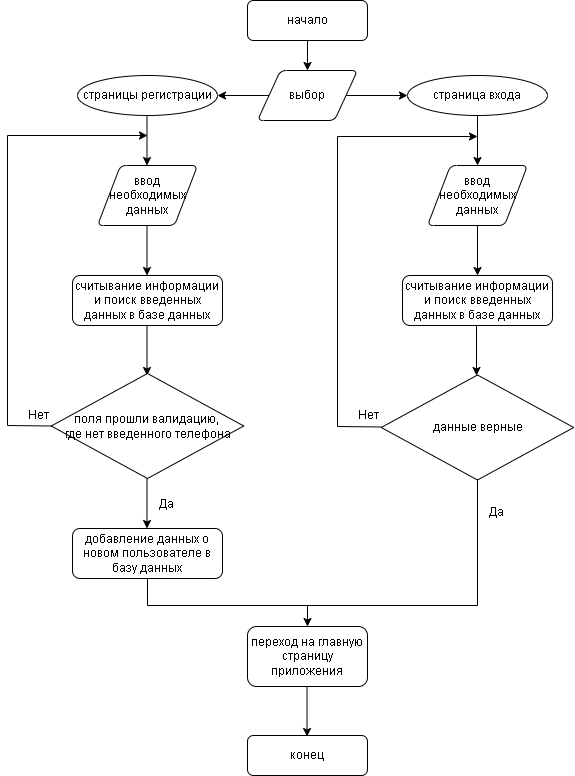

The diagram above was exported from draw.io. Its source (the exported page's mxGraphModel, read from the mxfile embedded in the PNG):
<mxGraphModel dx="1038" dy="579" grid="1" gridSize="10" guides="1" tooltips="1" connect="1" arrows="1" fold="1" page="1" pageScale="1" pageWidth="827" pageHeight="1169" math="0" shadow="0">
  <root>
    <mxCell id="WIyWlLk6GJQsqaUBKTNV-0" />
    <mxCell id="WIyWlLk6GJQsqaUBKTNV-1" parent="WIyWlLk6GJQsqaUBKTNV-0" />
    <mxCell id="WIyWlLk6GJQsqaUBKTNV-3" value="начало" style="rounded=1;whiteSpace=wrap;html=1;fontSize=12;glass=0;strokeWidth=1;shadow=0;" parent="WIyWlLk6GJQsqaUBKTNV-1" vertex="1">
      <mxGeometry x="320" y="95" width="120" height="40" as="geometry" />
    </mxCell>
    <mxCell id="WIyWlLk6GJQsqaUBKTNV-11" value="конец" style="rounded=1;whiteSpace=wrap;html=1;fontSize=12;glass=0;strokeWidth=1;shadow=0;" parent="WIyWlLk6GJQsqaUBKTNV-1" vertex="1">
      <mxGeometry x="320" y="830" width="120" height="40" as="geometry" />
    </mxCell>
    <mxCell id="tUuiSJp7_CAMXgTgGQKM-0" value="" style="endArrow=classic;html=1;rounded=0;exitX=0.5;exitY=1;exitDx=0;exitDy=0;" parent="WIyWlLk6GJQsqaUBKTNV-1" source="WIyWlLk6GJQsqaUBKTNV-3" edge="1">
      <mxGeometry width="50" height="50" relative="1" as="geometry">
        <mxPoint x="390" y="335" as="sourcePoint" />
        <mxPoint x="380" y="165" as="targetPoint" />
      </mxGeometry>
    </mxCell>
    <mxCell id="tUuiSJp7_CAMXgTgGQKM-1" value="страницы регистрации" style="strokeWidth=1;html=1;shape=mxgraph.flowchart.start_1;whiteSpace=wrap;" parent="WIyWlLk6GJQsqaUBKTNV-1" vertex="1">
      <mxGeometry x="150" y="170" width="140" height="40" as="geometry" />
    </mxCell>
    <mxCell id="tUuiSJp7_CAMXgTgGQKM-3" value="" style="endArrow=classic;html=1;rounded=0;exitX=0.5;exitY=1;exitDx=0;exitDy=0;" parent="WIyWlLk6GJQsqaUBKTNV-1" edge="1">
      <mxGeometry width="50" height="50" relative="1" as="geometry">
        <mxPoint x="219.5" y="210" as="sourcePoint" />
        <mxPoint x="219.5" y="260" as="targetPoint" />
      </mxGeometry>
    </mxCell>
    <mxCell id="tUuiSJp7_CAMXgTgGQKM-4" value="ввод необходимых данных" style="shape=parallelogram;html=1;strokeWidth=1;perimeter=parallelogramPerimeter;whiteSpace=wrap;rounded=1;arcSize=12;size=0.23;" parent="WIyWlLk6GJQsqaUBKTNV-1" vertex="1">
      <mxGeometry x="170" y="260" width="100" height="60" as="geometry" />
    </mxCell>
    <mxCell id="tUuiSJp7_CAMXgTgGQKM-5" value="" style="endArrow=classic;html=1;rounded=0;exitX=0.5;exitY=1;exitDx=0;exitDy=0;" parent="WIyWlLk6GJQsqaUBKTNV-1" edge="1">
      <mxGeometry width="50" height="50" relative="1" as="geometry">
        <mxPoint x="219.5" y="320" as="sourcePoint" />
        <mxPoint x="219.5" y="370" as="targetPoint" />
      </mxGeometry>
    </mxCell>
    <mxCell id="tUuiSJp7_CAMXgTgGQKM-6" value="считывание информации и поиск введенных данных в базе данных" style="rounded=1;whiteSpace=wrap;html=1;strokeWidth=1;" parent="WIyWlLk6GJQsqaUBKTNV-1" vertex="1">
      <mxGeometry x="145" y="370" width="150" height="50" as="geometry" />
    </mxCell>
    <mxCell id="tUuiSJp7_CAMXgTgGQKM-7" value="" style="endArrow=classic;html=1;rounded=0;exitX=0.5;exitY=1;exitDx=0;exitDy=0;" parent="WIyWlLk6GJQsqaUBKTNV-1" edge="1">
      <mxGeometry width="50" height="50" relative="1" as="geometry">
        <mxPoint x="219.5" y="420" as="sourcePoint" />
        <mxPoint x="219.5" y="470" as="targetPoint" />
      </mxGeometry>
    </mxCell>
    <mxCell id="tUuiSJp7_CAMXgTgGQKM-8" value="поля прошли валидацию, &lt;br&gt;где нет введенного телефона" style="strokeWidth=1;html=1;shape=mxgraph.flowchart.decision;whiteSpace=wrap;" parent="WIyWlLk6GJQsqaUBKTNV-1" vertex="1">
      <mxGeometry x="123.75" y="468" width="192.5" height="105" as="geometry" />
    </mxCell>
    <mxCell id="tUuiSJp7_CAMXgTgGQKM-9" value="" style="endArrow=classic;html=1;rounded=0;exitX=0;exitY=0.5;exitDx=0;exitDy=0;exitPerimeter=0;" parent="WIyWlLk6GJQsqaUBKTNV-1" source="tUuiSJp7_CAMXgTgGQKM-8" edge="1">
      <mxGeometry width="50" height="50" relative="1" as="geometry">
        <mxPoint x="390" y="490" as="sourcePoint" />
        <mxPoint x="220" y="230" as="targetPoint" />
        <Array as="points">
          <mxPoint x="80" y="520" />
          <mxPoint x="80" y="230" />
        </Array>
      </mxGeometry>
    </mxCell>
    <mxCell id="tUuiSJp7_CAMXgTgGQKM-10" value="Нет" style="text;whiteSpace=wrap;html=1;" parent="WIyWlLk6GJQsqaUBKTNV-1" vertex="1">
      <mxGeometry x="99" y="496" width="40" height="30" as="geometry" />
    </mxCell>
    <mxCell id="tUuiSJp7_CAMXgTgGQKM-11" value="" style="endArrow=classic;html=1;rounded=0;exitX=0.5;exitY=1;exitDx=0;exitDy=0;" parent="WIyWlLk6GJQsqaUBKTNV-1" edge="1">
      <mxGeometry width="50" height="50" relative="1" as="geometry">
        <mxPoint x="219.5" y="573" as="sourcePoint" />
        <mxPoint x="219.5" y="623" as="targetPoint" />
      </mxGeometry>
    </mxCell>
    <mxCell id="tUuiSJp7_CAMXgTgGQKM-12" value="добавление данных о новом пользователе в базу данных" style="rounded=1;whiteSpace=wrap;html=1;strokeWidth=1;" parent="WIyWlLk6GJQsqaUBKTNV-1" vertex="1">
      <mxGeometry x="145" y="623" width="150" height="50" as="geometry" />
    </mxCell>
    <mxCell id="tUuiSJp7_CAMXgTgGQKM-14" value="Да" style="text;whiteSpace=wrap;html=1;" parent="WIyWlLk6GJQsqaUBKTNV-1" vertex="1">
      <mxGeometry x="230" y="585" width="40" height="30" as="geometry" />
    </mxCell>
    <mxCell id="tUuiSJp7_CAMXgTgGQKM-15" value="страница входа" style="strokeWidth=1;html=1;shape=mxgraph.flowchart.start_1;whiteSpace=wrap;" parent="WIyWlLk6GJQsqaUBKTNV-1" vertex="1">
      <mxGeometry x="480" y="170" width="140" height="40" as="geometry" />
    </mxCell>
    <mxCell id="tUuiSJp7_CAMXgTgGQKM-16" value="ввод необходимых данных" style="shape=parallelogram;html=1;strokeWidth=1;perimeter=parallelogramPerimeter;whiteSpace=wrap;rounded=1;arcSize=12;size=0.23;" parent="WIyWlLk6GJQsqaUBKTNV-1" vertex="1">
      <mxGeometry x="500" y="260" width="100" height="60" as="geometry" />
    </mxCell>
    <mxCell id="tUuiSJp7_CAMXgTgGQKM-17" value="считывание информации и поиск введенных данных в базе данных" style="rounded=1;whiteSpace=wrap;html=1;strokeWidth=1;" parent="WIyWlLk6GJQsqaUBKTNV-1" vertex="1">
      <mxGeometry x="475" y="370" width="150" height="50" as="geometry" />
    </mxCell>
    <mxCell id="tUuiSJp7_CAMXgTgGQKM-18" value="данные верные" style="strokeWidth=1;html=1;shape=mxgraph.flowchart.decision;whiteSpace=wrap;" parent="WIyWlLk6GJQsqaUBKTNV-1" vertex="1">
      <mxGeometry x="453.75" y="469.5" width="192.5" height="105" as="geometry" />
    </mxCell>
    <mxCell id="tUuiSJp7_CAMXgTgGQKM-19" value="выбор" style="shape=parallelogram;html=1;strokeWidth=1;perimeter=parallelogramPerimeter;whiteSpace=wrap;rounded=1;arcSize=12;size=0.23;" parent="WIyWlLk6GJQsqaUBKTNV-1" vertex="1">
      <mxGeometry x="330" y="165" width="100" height="50" as="geometry" />
    </mxCell>
    <mxCell id="tUuiSJp7_CAMXgTgGQKM-20" value="" style="endArrow=classic;html=1;rounded=0;exitX=1;exitY=0.5;exitDx=0;exitDy=0;entryX=0;entryY=0.5;entryDx=0;entryDy=0;entryPerimeter=0;" parent="WIyWlLk6GJQsqaUBKTNV-1" source="tUuiSJp7_CAMXgTgGQKM-19" target="tUuiSJp7_CAMXgTgGQKM-15" edge="1">
      <mxGeometry width="50" height="50" relative="1" as="geometry">
        <mxPoint x="420" y="270" as="sourcePoint" />
        <mxPoint x="470" y="220" as="targetPoint" />
      </mxGeometry>
    </mxCell>
    <mxCell id="tUuiSJp7_CAMXgTgGQKM-21" value="" style="endArrow=classic;html=1;rounded=0;entryX=1;entryY=0.5;entryDx=0;entryDy=0;entryPerimeter=0;exitX=0;exitY=0.5;exitDx=0;exitDy=0;" parent="WIyWlLk6GJQsqaUBKTNV-1" source="tUuiSJp7_CAMXgTgGQKM-19" target="tUuiSJp7_CAMXgTgGQKM-1" edge="1">
      <mxGeometry width="50" height="50" relative="1" as="geometry">
        <mxPoint x="420" y="270" as="sourcePoint" />
        <mxPoint x="470" y="220" as="targetPoint" />
      </mxGeometry>
    </mxCell>
    <mxCell id="tUuiSJp7_CAMXgTgGQKM-22" value="" style="endArrow=classic;html=1;rounded=0;exitX=0.5;exitY=1;exitDx=0;exitDy=0;exitPerimeter=0;entryX=0.5;entryY=0;entryDx=0;entryDy=0;" parent="WIyWlLk6GJQsqaUBKTNV-1" source="tUuiSJp7_CAMXgTgGQKM-15" target="tUuiSJp7_CAMXgTgGQKM-16" edge="1">
      <mxGeometry width="50" height="50" relative="1" as="geometry">
        <mxPoint x="460" y="410" as="sourcePoint" />
        <mxPoint x="510" y="360" as="targetPoint" />
      </mxGeometry>
    </mxCell>
    <mxCell id="tUuiSJp7_CAMXgTgGQKM-23" value="" style="endArrow=classic;html=1;rounded=0;exitX=0.5;exitY=1;exitDx=0;exitDy=0;exitPerimeter=0;entryX=0.5;entryY=0;entryDx=0;entryDy=0;" parent="WIyWlLk6GJQsqaUBKTNV-1" edge="1">
      <mxGeometry width="50" height="50" relative="1" as="geometry">
        <mxPoint x="550" y="320" as="sourcePoint" />
        <mxPoint x="550" y="370" as="targetPoint" />
      </mxGeometry>
    </mxCell>
    <mxCell id="tUuiSJp7_CAMXgTgGQKM-24" value="" style="endArrow=classic;html=1;rounded=0;exitX=0.5;exitY=1;exitDx=0;exitDy=0;exitPerimeter=0;entryX=0.5;entryY=0;entryDx=0;entryDy=0;" parent="WIyWlLk6GJQsqaUBKTNV-1" edge="1">
      <mxGeometry width="50" height="50" relative="1" as="geometry">
        <mxPoint x="549" y="420" as="sourcePoint" />
        <mxPoint x="549" y="470" as="targetPoint" />
      </mxGeometry>
    </mxCell>
    <mxCell id="tUuiSJp7_CAMXgTgGQKM-25" value="" style="endArrow=classic;html=1;rounded=0;exitX=0;exitY=0.5;exitDx=0;exitDy=0;exitPerimeter=0;" parent="WIyWlLk6GJQsqaUBKTNV-1" edge="1">
      <mxGeometry width="50" height="50" relative="1" as="geometry">
        <mxPoint x="453.75" y="521.5" as="sourcePoint" />
        <mxPoint x="550" y="231" as="targetPoint" />
        <Array as="points">
          <mxPoint x="410" y="521" />
          <mxPoint x="410" y="231" />
        </Array>
      </mxGeometry>
    </mxCell>
    <mxCell id="tUuiSJp7_CAMXgTgGQKM-26" value="Нет" style="text;whiteSpace=wrap;html=1;" parent="WIyWlLk6GJQsqaUBKTNV-1" vertex="1">
      <mxGeometry x="429" y="496" width="40" height="30" as="geometry" />
    </mxCell>
    <mxCell id="tUuiSJp7_CAMXgTgGQKM-29" value="переход на главную страницу приложения" style="rounded=1;whiteSpace=wrap;html=1;strokeWidth=1;" parent="WIyWlLk6GJQsqaUBKTNV-1" vertex="1">
      <mxGeometry x="320" y="721" width="120" height="60" as="geometry" />
    </mxCell>
    <mxCell id="tUuiSJp7_CAMXgTgGQKM-30" value="" style="endArrow=classic;html=1;rounded=0;exitX=0.5;exitY=1;exitDx=0;exitDy=0;" parent="WIyWlLk6GJQsqaUBKTNV-1" edge="1">
      <mxGeometry width="50" height="50" relative="1" as="geometry">
        <mxPoint x="379.52" y="781" as="sourcePoint" />
        <mxPoint x="379.52" y="831" as="targetPoint" />
      </mxGeometry>
    </mxCell>
    <mxCell id="tUuiSJp7_CAMXgTgGQKM-31" value="Да" style="text;whiteSpace=wrap;html=1;" parent="WIyWlLk6GJQsqaUBKTNV-1" vertex="1">
      <mxGeometry x="560" y="593" width="40" height="30" as="geometry" />
    </mxCell>
    <mxCell id="8NgtVyhN_NCuk9UYYmZY-0" value="" style="endArrow=none;html=1;rounded=0;entryX=0.5;entryY=1;entryDx=0;entryDy=0;entryPerimeter=0;" parent="WIyWlLk6GJQsqaUBKTNV-1" target="tUuiSJp7_CAMXgTgGQKM-18" edge="1">
      <mxGeometry width="50" height="50" relative="1" as="geometry">
        <mxPoint x="550" y="700" as="sourcePoint" />
        <mxPoint x="440" y="520" as="targetPoint" />
      </mxGeometry>
    </mxCell>
    <mxCell id="8NgtVyhN_NCuk9UYYmZY-1" value="" style="endArrow=none;html=1;rounded=0;" parent="WIyWlLk6GJQsqaUBKTNV-1" edge="1">
      <mxGeometry width="50" height="50" relative="1" as="geometry">
        <mxPoint x="220" y="700" as="sourcePoint" />
        <mxPoint x="550" y="700" as="targetPoint" />
      </mxGeometry>
    </mxCell>
    <mxCell id="8NgtVyhN_NCuk9UYYmZY-2" value="" style="endArrow=none;html=1;rounded=0;exitX=0.5;exitY=1;exitDx=0;exitDy=0;" parent="WIyWlLk6GJQsqaUBKTNV-1" source="tUuiSJp7_CAMXgTgGQKM-12" edge="1">
      <mxGeometry width="50" height="50" relative="1" as="geometry">
        <mxPoint x="390" y="570" as="sourcePoint" />
        <mxPoint x="220" y="700" as="targetPoint" />
      </mxGeometry>
    </mxCell>
    <mxCell id="8NgtVyhN_NCuk9UYYmZY-3" value="" style="endArrow=classic;html=1;rounded=0;entryX=0.5;entryY=0;entryDx=0;entryDy=0;" parent="WIyWlLk6GJQsqaUBKTNV-1" target="tUuiSJp7_CAMXgTgGQKM-29" edge="1">
      <mxGeometry width="50" height="50" relative="1" as="geometry">
        <mxPoint x="380" y="700" as="sourcePoint" />
        <mxPoint x="440" y="600" as="targetPoint" />
      </mxGeometry>
    </mxCell>
  </root>
</mxGraphModel>